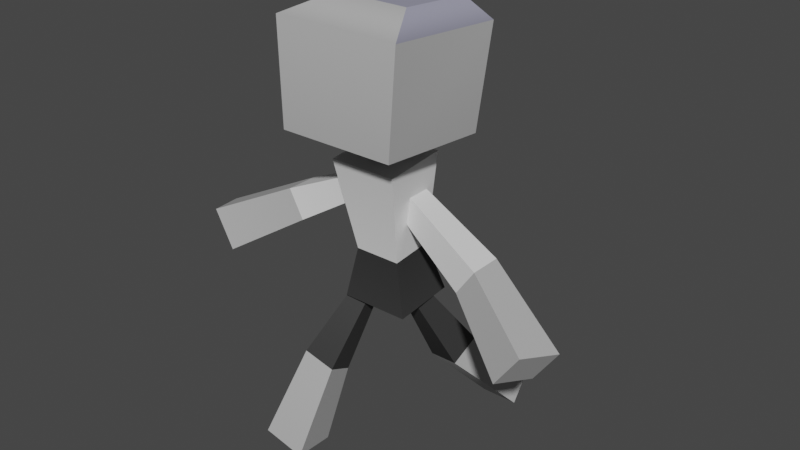 # Source: kid.blend  (saved by Blender 2.93.20; exported with 4.5.12 LTS)
import bpy
from mathutils import Matrix  # noqa: F401  (used for matrix-valued properties, if any)

bpy.ops.wm.read_factory_settings(use_empty=True)
scene = bpy.context.scene
scene.name = 'Scene'

# ---- collections
col_collection = bpy.data.collections.new('Collection'); scene.collection.children.link(col_collection)

# ---- materials (node trees are filled in below, after node groups)
mat_skin = bpy.data.materials.new('skin')
mat_skin.use_transparent_shadow = False
mat_skin.diffuse_color = (0.451, 0.451, 0.451, 1.0)
mat_skin.roughness = 0.5528
mat_hair = bpy.data.materials.new('hair')
mat_hair.use_transparent_shadow = False
mat_hair.diffuse_color = (0.3485, 0.3485, 0.4513, 1.0)
mat_hair.roughness = 0.5528
mat_whiteshirt = bpy.data.materials.new('whiteShirt')
mat_whiteshirt.use_transparent_shadow = False
mat_whiteshirt.diffuse_color = (0.78, 0.78, 0.78, 1.0)
mat_whiteshirt.roughness = 0.5528
mat_blacksuit = bpy.data.materials.new('blackSuit')
mat_blacksuit.use_transparent_shadow = False
mat_blacksuit.diffuse_color = (0.036, 0.036, 0.036, 1.0)
mat_blacksuit.roughness = 0.5528

# ---- material node trees
mat_skin.use_nodes = True; mat_skin.node_tree.nodes.clear()
_N = mat_skin.node_tree.nodes; _L = mat_skin.node_tree.links
n0 = _N.new('ShaderNodeBsdfPrincipled'); n0.name = 'Principled BSDF'; n0.location = (10, 300)
n0.distribution = 'GGX'
n0.subsurface_method = 'BURLEY'
n0.inputs[0].default_value = (0.451, 0.451, 0.451, 1.0)
n0.inputs[2].default_value = 0.5528
n0.inputs[3].default_value = 1.45
n0.inputs[27].default_value = (0.0, 0.0, 0.0, 1.0)
n0.inputs[28].default_value = 1.0
n1 = _N.new('ShaderNodeOutputMaterial'); n1.name = 'Material Output'; n1.location = (300, 300)
n2 = _N.new('ShaderNodeNormalMap'); n2.name = 'Normal Map'; n2.location = (-300, -300)
n2.label = 'Normal/Map'
_L.new(n0.outputs[0], n1.inputs[0])
_L.new(n2.outputs[0], n0.inputs[5])
n1.is_active_output = True
mat_hair.use_nodes = True; mat_hair.node_tree.nodes.clear()
_N = mat_hair.node_tree.nodes; _L = mat_hair.node_tree.links
n0 = _N.new('ShaderNodeBsdfPrincipled'); n0.name = 'Principled BSDF'; n0.location = (10, 300)
n0.distribution = 'GGX'
n0.subsurface_method = 'BURLEY'
n0.inputs[0].default_value = (0.3485, 0.3485, 0.4513, 1.0)
n0.inputs[2].default_value = 0.5528
n0.inputs[3].default_value = 1.45
n0.inputs[27].default_value = (0.0, 0.0, 0.0, 1.0)
n0.inputs[28].default_value = 1.0
n1 = _N.new('ShaderNodeOutputMaterial'); n1.name = 'Material Output'; n1.location = (300, 300)
n2 = _N.new('ShaderNodeNormalMap'); n2.name = 'Normal Map'; n2.location = (-300, -300)
n2.label = 'Normal/Map'
_L.new(n0.outputs[0], n1.inputs[0])
_L.new(n2.outputs[0], n0.inputs[5])
n1.is_active_output = True
mat_whiteshirt.use_nodes = True; mat_whiteshirt.node_tree.nodes.clear()
_N = mat_whiteshirt.node_tree.nodes; _L = mat_whiteshirt.node_tree.links
n0 = _N.new('ShaderNodeBsdfPrincipled'); n0.name = 'Principled BSDF'; n0.location = (10, 300)
n0.distribution = 'GGX'
n0.subsurface_method = 'BURLEY'
n0.inputs[0].default_value = (0.78, 0.78, 0.78, 1.0)
n0.inputs[2].default_value = 0.5528
n0.inputs[3].default_value = 1.45
n0.inputs[27].default_value = (0.0, 0.0, 0.0, 1.0)
n0.inputs[28].default_value = 1.0
n1 = _N.new('ShaderNodeOutputMaterial'); n1.name = 'Material Output'; n1.location = (300, 300)
n2 = _N.new('ShaderNodeNormalMap'); n2.name = 'Normal Map'; n2.location = (-300, -300)
n2.label = 'Normal/Map'
_L.new(n0.outputs[0], n1.inputs[0])
_L.new(n2.outputs[0], n0.inputs[5])
n1.is_active_output = True
mat_blacksuit.use_nodes = True; mat_blacksuit.node_tree.nodes.clear()
_N = mat_blacksuit.node_tree.nodes; _L = mat_blacksuit.node_tree.links
n0 = _N.new('ShaderNodeBsdfPrincipled'); n0.name = 'Principled BSDF'; n0.location = (10, 300)
n0.distribution = 'GGX'
n0.subsurface_method = 'BURLEY'
n0.inputs[0].default_value = (0.036, 0.036, 0.036, 1.0)
n0.inputs[2].default_value = 0.5528
n0.inputs[3].default_value = 1.45
n0.inputs[27].default_value = (0.0, 0.0, 0.0, 1.0)
n0.inputs[28].default_value = 1.0
n1 = _N.new('ShaderNodeOutputMaterial'); n1.name = 'Material Output'; n1.location = (300, 300)
n2 = _N.new('ShaderNodeNormalMap'); n2.name = 'Normal Map'; n2.location = (-300, -300)
n2.label = 'Normal/Map'
_L.new(n0.outputs[0], n1.inputs[0])
_L.new(n2.outputs[0], n0.inputs[5])
n1.is_active_output = True

# ---- world
world_world = bpy.data.worlds.new('World'); scene.world = world_world
world_world.use_nodes = True; world_world.node_tree.nodes.clear()
_N = world_world.node_tree.nodes; _L = world_world.node_tree.links
n0 = _N.new('ShaderNodeOutputWorld'); n0.name = 'World Output'; n0.location = (300, 300)
n1 = _N.new('ShaderNodeBackground'); n1.name = 'Background'; n1.location = (10, 300)
n1.inputs[0].default_value = (0.05088, 0.05088, 0.05088, 1.0)
_L.new(n1.outputs[0], n0.inputs[0])
n0.is_active_output = True
world_world.color = (0.05088, 0.05088, 0.05088)
world_world.use_sun_shadow = False
world_world.sun_shadow_jitter_overblur = 0.0

# ---- meshes
me_mesh_001 = bpy.data.meshes.new('Mesh.001')
me_mesh_001.from_pydata([(-16.35, 10.38, 18.15), (16.58, 10.38, 18.15), (-10.59, 42.38, 4.993), (10.82, 42.38, 4.993), (-10.59, 40.68, -16.35), (10.82, 40.68, -16.35), (-16.35, 7.765, -14.67), (16.58, 7.765, -14.67), (-17.82, 38.47, 17.4), (18.06, 38.47, 17.4), (18.06, 35.62, -18.37), (-17.82, 35.62, -18.37), (-5.26, 6.664, -5.606), (5.497, 6.664, -5.606), (5.497, 7.519, 5.116), (-5.26, 7.519, 5.116), (-2.02, -2.785, -3.433), (2.257, -2.785, -3.433), (2.257, -2.445, 0.831), (-2.02, -2.445, 0.831)], [], [(8, 9, 3, 2), (2, 3, 5, 4), (4, 5, 10, 11), (16, 17, 18, 19), (9, 10, 5, 3), (11, 8, 2, 4), (0, 1, 9, 8), (1, 7, 10, 9), (11, 10, 7, 6), (6, 0, 8, 11), (6, 7, 13, 12), (7, 1, 14, 13), (1, 0, 15, 14), (0, 6, 12, 15), (12, 13, 17, 16), (13, 14, 18, 17), (14, 15, 19, 18), (15, 12, 16, 19)])
me_mesh_001.polygons.foreach_set('use_smooth', [True] * 18)
me_mesh_001.polygons.foreach_set('material_index', [0, 1, 1, 0, 1, 1, 0, 0, 0, 0, 0, 0, 0, 0, 0, 0, 0, 0])
_k = set([(0, 1), (0, 6), (0, 8), (0, 15), (1, 7), (1, 9), (1, 14), (2, 3), (2, 4), (2, 8), (3, 5), (3, 9), (4, 5), (4, 11), (5, 10), (6, 7), (6, 11), (6, 12), (7, 10), (7, 13), (12, 13), (12, 15), (12, 16), (13, 14), (13, 17), (14, 15), (14, 18), (15, 19), (16, 17), (16, 19), (17, 18), (18, 19)])
me_mesh_001.attributes.new('sharp_edge', 'BOOLEAN', 'EDGE').data.foreach_set('value', [ (min(e.vertices), max(e.vertices)) in _k for e in me_mesh_001.edges])
_uv = me_mesh_001.uv_layers.new(name='map1')
_uv.uv.foreach_set('vector', [0.375, 0.1907, 0.625, 0.1907, 0.625, 0.25, 0.375, 0.25, 0.375, 0.25, 0.625, 0.25, 0.625, 0.5, 0.375, 0.5, 0.375, 0.5, 0.625, 0.5, 0.625, 0.5593, 0.375, 0.5593, 0.375, 0.75, 0.625, 0.75, 0.625, 1.0, 0.375, 1.0, 0.625, 0.1907, 0.875, 0.1907, 0.875, 0.25, 0.625, 0.25, 0.125, 0.1907, 0.375, 0.1907, 0.375, 0.25, 0.125, 0.25, 0.375, 0.0, 0.625, 0.0, 0.625, 0.1907, 0.375, 0.1907, 0.625, 0.0, 0.875, 0.0, 0.875, 0.1907, 0.625, 0.1907, 0.375, 0.5593, 0.625, 0.5593, 0.625, 0.75, 0.375, 0.75, 0.125, 0.0, 0.375, 0.0, 0.375, 0.1907, 0.125, 0.1907, 0.375, 0.75, 0.625, 0.75, 0.625, 0.75, 0.375, 0.75, 0.625, 0.75, 0.625, 1.0, 0.625, 1.0, 0.625, 0.75, 0.625, 1.0, 0.375, 1.0, 0.375, 1.0, 0.625, 1.0, 0.375, 1.0, 0.375, 0.75, 0.375, 0.75, 0.375, 1.0, 0.375, 0.75, 0.625, 0.75, 0.625, 0.75, 0.375, 0.75, 0.625, 0.75, 0.625, 1.0, 0.625, 1.0, 0.625, 0.75, 0.625, 1.0, 0.375, 1.0, 0.375, 1.0, 0.625, 1.0, 0.375, 1.0, 0.375, 0.75, 0.375, 0.75, 0.375, 1.0])
me_mesh_001.materials.append(mat_skin)
me_mesh_001.materials.append(mat_hair)
me_mesh_001.use_remesh_fix_poles = True
me_mesh_001.use_remesh_preserve_attributes = False
me_mesh_001.update()
me_mesh_001.normals_split_custom_set([tuple(v) for v in zip(*[iter([1.264e-05, 0.2543, 0.9671, -2.35e-05, 0.2543, 0.9671, 0.0, 0.9537, 0.3007, 0.0, 0.9537, 0.3007, 0.0, 0.9968, -0.07944, 0.0, 0.9968, -0.07944, 0.0, 0.9968, -0.07944, 0.0, 0.9968, -0.07944, 0.0, 0.3713, -0.9285, 0.0, 0.3713, -0.9285, 2.063e-07, -0.1002, -0.995, -9.276e-07, -0.1002, -0.995, 0.0, -0.9968, 0.07944, 0.0, -0.9968, 0.07944, 0.0, -0.9968, 0.07944, 0.0, -0.9968, 0.07944, 0.9994, 0.03386, -0.002691, 0.9933, 0.1156, -0.00923, 0.5594, 0.8263, -0.06584, 0.5594, 0.8263, -0.06584, -0.9933, 0.1156, -0.00922, -0.9994, 0.03386, -0.002683, -0.5594, 0.8263, -0.06584, -0.5594, 0.8263, -0.06584, 0.0, 0.02696, 0.9996, 0.0, 0.02696, 0.9996, -2.35e-05, 0.2543, 0.9671, 1.264e-05, 0.2543, 0.9671, 0.9986, -0.05237, 0.004173, 0.9986, -0.05237, 0.004173, 0.9933, 0.1156, -0.00923, 0.9994, 0.03386, -0.002691, -9.276e-07, -0.1002, -0.995, 2.063e-07, -0.1002, -0.995, 0.0, -0.1317, -0.9913, 0.0, -0.1317, -0.9913, -0.9986, -0.05237, 0.004173, -0.9986, -0.05237, 0.004173, -0.9994, 0.03386, -0.002683, -0.9933, 0.1156, -0.00922, 0.0, -0.9927, -0.1206, 0.0, -0.9927, -0.1206, 0.0, -0.9927, -0.1206, 0.0, -0.9927, -0.1206, 0.1618, -0.9837, 0.07839, 0.1618, -0.9837, 0.07839, 0.1618, -0.9837, 0.07839, 0.1618, -0.9837, 0.07839, 0.0, -0.9767, 0.2144, 0.0, -0.9767, 0.2144, 0.0, -0.9767, 0.2144, 0.0, -0.9767, 0.2144, -0.1618, -0.9837, 0.07839, -0.1618, -0.9837, 0.07839, -0.1618, -0.9837, 0.07839, -0.1618, -0.9837, 0.07839, 0.0, -0.2241, -0.9746, 0.0, -0.2241, -0.9746, 0.0, -0.2241, -0.9746, 0.0, -0.2241, -0.9746, 0.9474, -0.319, 0.02542, 0.9474, -0.319, 0.02542, 0.9474, -0.319, 0.02542, 0.9474, -0.319, 0.02542, 0.0, -0.3951, 0.9186, 0.0, -0.3951, 0.9186, 0.0, -0.3951, 0.9186, 0.0, -0.3951, 0.9186, -0.9474, -0.319, 0.02542, -0.9474, -0.319, 0.02542, -0.9474, -0.319, 0.02542, -0.9474, -0.319, 0.02542])] * 3)])
me_mesh_002 = bpy.data.meshes.new('Mesh.002')
me_mesh_002.from_pydata([(-47.02, -18.37, 13.44), (-41.28, -29.06, 13.44), (0.2093, 3.1, 2.897), (2.718, -1.577, 2.897), (0.2093, 3.1, -2.41), (2.718, -1.577, -2.41), (-51.15, -20.58, 2.251), (-45.41, -31.27, 2.251), (-26.19, -8.868, 4.834), (-21.85, -16.96, 4.834), (-21.85, -16.96, -4.348), (-26.19, -8.868, -4.348)], [], [(8, 9, 3, 2), (2, 3, 5, 4), (4, 5, 10, 11), (6, 7, 1, 0), (9, 10, 5, 3), (11, 8, 2, 4), (0, 1, 9, 8), (1, 7, 10, 9), (11, 10, 7, 6), (6, 0, 8, 11)])
me_mesh_002.polygons.foreach_set('use_smooth', [True] * 10)
me_mesh_002.polygons.foreach_set('material_index', [0, 0, 0, 1, 0, 0, 1, 1, 1, 1])
_k = set([(0, 1), (0, 6), (0, 8), (1, 7), (1, 9), (2, 3), (2, 4), (2, 8), (3, 5), (3, 9), (4, 5), (4, 11), (5, 10), (6, 7), (6, 11), (7, 10)])
me_mesh_002.attributes.new('sharp_edge', 'BOOLEAN', 'EDGE').data.foreach_set('value', [ (min(e.vertices), max(e.vertices)) in _k for e in me_mesh_002.edges])
_uv = me_mesh_002.uv_layers.new(name='map1')
_uv.uv.foreach_set('vector', [0.375, 0.1164, 0.625, 0.1164, 0.625, 0.25, 0.375, 0.25, 0.375, 0.25, 0.625, 0.25, 0.625, 0.5, 0.375, 0.5, 0.375, 0.5, 0.625, 0.5, 0.625, 0.6336, 0.375, 0.6336, 0.375, 0.75, 0.625, 0.75, 0.625, 1.0, 0.375, 1.0, 0.625, 0.1164, 0.875, 0.1164, 0.875, 0.25, 0.625, 0.25, 0.125, 0.1164, 0.375, 0.1164, 0.375, 0.25, 0.125, 0.25, 0.375, 0.0, 0.625, 0.0, 0.625, 0.1164, 0.375, 0.1164, 0.625, 0.0, 0.875, 0.0, 0.875, 0.1164, 0.625, 0.1164, 0.375, 0.6336, 0.625, 0.6336, 0.625, 0.75, 0.375, 0.75, 0.125, 0.0, 0.375, 0.0, 0.375, 0.1164, 0.125, 0.1164])
me_mesh_002.materials.append(mat_whiteshirt)
me_mesh_002.materials.append(mat_skin)
me_mesh_002.use_remesh_fix_poles = True
me_mesh_002.use_remesh_preserve_attributes = False
me_mesh_002.update()
me_mesh_002.normals_split_custom_set([tuple(v) for v in zip(*[iter([0.2055, 0.1102, 0.9724, 0.2055, 0.1102, 0.9724, 0.0589, 0.0316, 0.9978, 0.0589, 0.0316, 0.9978, 0.8812, 0.4728, 0.0, 0.8812, 0.4728, 0.0, 0.8812, 0.4728, 0.0, 0.8812, 0.4728, 0.0, 0.0589, 0.0316, -0.9978, 0.0589, 0.0316, -0.9978, -0.1029, -0.0552, -0.9932, -0.1029, -0.0552, -0.9932, -0.8128, -0.4361, 0.3862, -0.8128, -0.4361, 0.3862, -0.8128, -0.4361, 0.3862, -0.8128, -0.4361, 0.3862, 0.5241, -0.8516, -0.007934, 0.5251, -0.851, -0.006749, 0.5306, -0.8476, 0.0, 0.5306, -0.8476, 0.0, -0.4188, 0.9081, -0.006749, -0.4197, 0.9076, -0.007865, -0.4128, 0.9108, 0.0, -0.4128, 0.9108, 0.0, 0.3108, 0.1668, 0.9357, 0.3108, 0.1668, 0.9357, 0.2055, 0.1102, 0.9724, 0.2055, 0.1102, 0.9724, 0.5203, -0.8539, -0.01258, 0.5203, -0.8539, -0.01258, 0.5251, -0.851, -0.006749, 0.5241, -0.8516, -0.007934, -0.1029, -0.0552, -0.9932, -0.1029, -0.0552, -0.9932, -0.2054, -0.1102, -0.9724, -0.2054, -0.1102, -0.9724, -0.4238, 0.9056, -0.01258, -0.4238, 0.9056, -0.01258, -0.4197, 0.9076, -0.007865, -0.4188, 0.9081, -0.006749])] * 3)])
me_mesh_003 = bpy.data.meshes.new('Mesh.003')
me_mesh_003.from_pydata([(36.78, -33.25, 12.67), (43.72, -23.3, 12.67), (-3.958, -1.181, 2.5), (-0.4981, 3.789, 2.5), (-3.958, -1.181, -3.555), (-0.4981, 3.789, -3.555), (40.63, -35.93, 1.48), (47.56, -25.97, 1.48), (18.89, -18.99, 4.064), (24.13, -11.46, 4.064), (24.13, -11.46, -5.118), (18.89, -18.99, -5.118)], [], [(8, 9, 3, 2), (2, 3, 5, 4), (4, 5, 10, 11), (6, 7, 1, 0), (9, 10, 5, 3), (11, 8, 2, 4), (0, 1, 9, 8), (1, 7, 10, 9), (11, 10, 7, 6), (6, 0, 8, 11)])
me_mesh_003.polygons.foreach_set('use_smooth', [True] * 10)
me_mesh_003.polygons.foreach_set('material_index', [0, 0, 0, 1, 0, 0, 1, 1, 1, 1])
_k = set([(0, 1), (0, 6), (0, 8), (1, 7), (1, 9), (2, 3), (2, 4), (2, 8), (3, 5), (3, 9), (4, 5), (4, 11), (5, 10), (6, 7), (6, 11), (7, 10)])
me_mesh_003.attributes.new('sharp_edge', 'BOOLEAN', 'EDGE').data.foreach_set('value', [ (min(e.vertices), max(e.vertices)) in _k for e in me_mesh_003.edges])
_uv = me_mesh_003.uv_layers.new(name='map1')
_uv.uv.foreach_set('vector', [0.375, 0.1164, 0.625, 0.1164, 0.625, 0.25, 0.375, 0.25, 0.375, 0.25, 0.625, 0.25, 0.625, 0.5, 0.375, 0.5, 0.375, 0.5, 0.625, 0.5, 0.625, 0.6336, 0.375, 0.6336, 0.375, 0.75, 0.625, 0.75, 0.625, 1.0, 0.375, 1.0, 0.625, 0.1164, 0.875, 0.1164, 0.875, 0.25, 0.625, 0.25, 0.125, 0.1164, 0.375, 0.1164, 0.375, 0.25, 0.125, 0.25, 0.375, 0.0, 0.625, 0.0, 0.625, 0.1164, 0.375, 0.1164, 0.625, 0.0, 0.875, 0.0, 0.875, 0.1164, 0.625, 0.1164, 0.375, 0.6336, 0.625, 0.6336, 0.625, 0.75, 0.375, 0.75, 0.125, 0.0, 0.375, 0.0, 0.375, 0.1164, 0.125, 0.1164])
me_mesh_003.materials.append(mat_whiteshirt)
me_mesh_003.materials.append(mat_skin)
me_mesh_003.use_remesh_fix_poles = True
me_mesh_003.use_remesh_preserve_attributes = False
me_mesh_003.update()
me_mesh_003.normals_split_custom_set([tuple(v) for v in zip(*[iter([-0.1834, 0.1277, 0.9747, -0.1834, 0.1277, 0.9747, -0.04429, 0.03084, 0.9985, -0.04429, 0.03084, 0.9985, -0.8207, 0.5714, 0.0, -0.8207, 0.5714, 0.0, -0.8207, 0.5714, 0.0, -0.8207, 0.5714, 0.0, -0.04429, 0.03084, -0.9985, -0.04429, 0.03084, -0.9985, 0.09662, -0.06728, -0.993, 0.09662, -0.06728, -0.993, 0.757, -0.5271, 0.3862, 0.757, -0.5271, 0.3862, 0.757, -0.5271, 0.3862, 0.757, -0.5271, 0.3862, 0.5259, 0.8505, -0.007714, 0.526, 0.8505, -0.006563, 0.5263, 0.8503, 0.0, 0.5263, 0.8503, 0.0, -0.6152, -0.7884, -0.006371, -0.6152, -0.7883, -0.007714, -0.6149, -0.7886, 0.0, -0.6149, -0.7886, 0.0, -0.2895, 0.2016, 0.9357, -0.2895, 0.2016, 0.9357, -0.1834, 0.1277, 0.9747, -0.1834, 0.1277, 0.9747, 0.5256, 0.8506, -0.01258, 0.5256, 0.8506, -0.01258, 0.526, 0.8505, -0.006563, 0.5259, 0.8505, -0.007714, 0.09662, -0.06728, -0.993, 0.09662, -0.06728, -0.993, 0.1913, -0.1332, -0.9724, 0.1913, -0.1332, -0.9724, -0.6154, -0.7881, -0.01258, -0.6154, -0.7881, -0.01258, -0.6152, -0.7883, -0.007714, -0.6152, -0.7884, -0.006371])] * 3)])
me_mesh = bpy.data.meshes.new('Mesh')
me_mesh.from_pydata([(-9.619, 45.55, 7.356), (9.619, 45.55, 7.356), (-9.619, 86.16, 11.23), (9.619, 86.16, 11.23), (-9.619, 87.83, -6.235), (9.619, 87.83, -6.235), (-9.619, 47.22, -10.11), (9.619, 47.22, -10.11), (-6.531, 60.13, 5.918), (6.531, 60.13, 5.918), (6.531, 61.26, -5.943), (-6.531, 61.26, -5.943)], [], [(8, 9, 3, 2), (2, 3, 5, 4), (4, 5, 10, 11), (6, 7, 1, 0), (9, 10, 5, 3), (11, 8, 2, 4), (0, 1, 9, 8), (1, 7, 10, 9), (11, 10, 7, 6), (6, 0, 8, 11)])
me_mesh.polygons.foreach_set('use_smooth', [True] * 10)
me_mesh.polygons.foreach_set('material_index', [0, 0, 0, 1, 0, 0, 1, 1, 1, 1])
_k = set([(0, 1), (0, 6), (0, 8), (1, 7), (1, 9), (2, 3), (2, 4), (2, 8), (3, 5), (3, 9), (4, 5), (4, 11), (5, 10), (6, 7), (6, 11), (7, 10)])
me_mesh.attributes.new('sharp_edge', 'BOOLEAN', 'EDGE').data.foreach_set('value', [ (min(e.vertices), max(e.vertices)) in _k for e in me_mesh.edges])
_uv = me_mesh.uv_layers.new(name='map1')
_uv.uv.foreach_set('vector', [0.375, 0.07811, 0.625, 0.07811, 0.625, 0.25, 0.375, 0.25, 0.375, 0.25, 0.625, 0.25, 0.625, 0.5, 0.375, 0.5, 0.375, 0.5, 0.625, 0.5, 0.625, 0.6719, 0.375, 0.6719, 0.375, 0.75, 0.625, 0.75, 0.625, 1.0, 0.375, 1.0, 0.625, 0.07811, 0.875, 0.07811, 0.875, 0.25, 0.625, 0.25, 0.125, 0.07811, 0.375, 0.07811, 0.375, 0.25, 0.125, 0.25, 0.375, 0.0, 0.625, 0.0, 0.625, 0.07811, 0.375, 0.07811, 0.625, 0.0, 0.875, 0.0, 0.875, 0.07811, 0.625, 0.07811, 0.375, 0.6719, 0.625, 0.6719, 0.625, 0.75, 0.375, 0.75, 0.125, 0.0, 0.375, 0.0, 0.375, 0.07811, 0.125, 0.07811])
me_mesh.materials.append(mat_whiteshirt)
me_mesh.materials.append(mat_blacksuit)
me_mesh.use_remesh_fix_poles = True
me_mesh.use_remesh_preserve_attributes = False
me_mesh.update()
me_mesh.normals_split_custom_set([tuple(v) for v in zip(*[iter([4.722e-07, -0.09139, 0.9958, -2.309e-06, -0.09139, 0.9958, 0.0, -0.2001, 0.9798, 0.0, -0.2001, 0.9798, 0.0, 0.9955, 0.09508, 0.0, 0.9955, 0.09508, 0.0, 0.9955, 0.09508, 0.0, 0.9955, 0.09508, 0.0, -0.01101, -0.9999, 0.0, -0.01101, -0.9999, -4.731e-07, 0.09876, -0.9951, 2.296e-06, 0.09876, -0.9951, 0.0, -0.9955, -0.09507, 0.0, -0.9955, -0.09507, 0.0, -0.9955, -0.09507, 0.0, -0.9955, -0.09507, 1.0, 0.003692, 0.000354, 1.0, 0.003692, 0.0003533, 0.9932, -0.1156, -0.01104, 0.9932, -0.1156, -0.01104, -1.0, 0.003692, 0.0003512, -1.0, 0.003692, 0.0003519, -0.9932, -0.1156, -0.01104, -0.9932, -0.1156, -0.01104, 0.0, 0.0982, 0.9952, 0.0, 0.0982, 0.9952, -2.309e-06, -0.09139, 0.9958, 4.722e-07, -0.09139, 0.9958, 0.9777, 0.2092, 0.01998, 0.9777, 0.2092, 0.01998, 1.0, 0.003692, 0.0003533, 1.0, 0.003692, 0.000354, 2.296e-06, 0.09876, -0.9951, -4.731e-07, 0.09876, -0.9951, 0.0, 0.2848, -0.9586, 0.0, 0.2848, -0.9586, -0.9777, 0.2092, 0.01998, -0.9777, 0.2092, 0.01998, -1.0, 0.003692, 0.0003519, -1.0, 0.003692, 0.0003512])] * 3)])
me_mesh_004 = bpy.data.meshes.new('Mesh.004')
me_mesh_004.from_pydata([(-6.65, -47.62, 10.68), (-18.32, -44.33, 11.17), (2.514, 2.263, -5.099), (-1.349, 3.352, -4.935), (3.191, 4.142, -1.614), (-0.6724, 5.231, -1.451), (-5.777, -46.32, 22.71), (-17.45, -43.04, 23.2), (-1.686, -23.98, 6.889), (-10.52, -21.49, 7.263), (-8.969, -17.2, 15.23), (-0.1385, -19.68, 14.86)], [], [(8, 9, 3, 2), (2, 3, 5, 4), (4, 5, 10, 11), (6, 7, 1, 0), (9, 10, 5, 3), (11, 8, 2, 4), (0, 1, 9, 8), (1, 7, 10, 9), (11, 10, 7, 6), (6, 0, 8, 11)])
me_mesh_004.polygons.foreach_set('use_smooth', [True] * 10)
me_mesh_004.polygons.foreach_set('material_index', [0, 0, 0, 1, 0, 0, 1, 1, 1, 1])
_k = set([(0, 1), (0, 6), (0, 8), (1, 7), (1, 9), (2, 3), (2, 4), (2, 8), (3, 5), (3, 9), (4, 5), (4, 11), (5, 10), (6, 7), (6, 11), (7, 10)])
me_mesh_004.attributes.new('sharp_edge', 'BOOLEAN', 'EDGE').data.foreach_set('value', [ (min(e.vertices), max(e.vertices)) in _k for e in me_mesh_004.edges])
_uv = me_mesh_004.uv_layers.new(name='map1')
_uv.uv.foreach_set('vector', [0.375, 0.1164, 0.625, 0.1164, 0.625, 0.25, 0.375, 0.25, 0.375, 0.25, 0.625, 0.25, 0.625, 0.5, 0.375, 0.5, 0.375, 0.5, 0.625, 0.5, 0.625, 0.6336, 0.375, 0.6336, 0.375, 0.75, 0.625, 0.75, 0.625, 1.0, 0.375, 1.0, 0.625, 0.1164, 0.875, 0.1164, 0.875, 0.25, 0.625, 0.25, 0.125, 0.1164, 0.375, 0.1164, 0.375, 0.25, 0.125, 0.25, 0.375, 0.0, 0.625, 0.0, 0.625, 0.1164, 0.375, 0.1164, 0.625, 0.0, 0.875, 0.0, 0.875, 0.1164, 0.625, 0.1164, 0.375, 0.6336, 0.625, 0.6336, 0.625, 0.75, 0.375, 0.75, 0.125, 0.0, 0.375, 0.0, 0.375, 0.1164, 0.125, 0.1164])
me_mesh_004.materials.append(mat_blacksuit)
me_mesh_004.materials.append(mat_skin)
me_mesh_004.use_remesh_fix_poles = True
me_mesh_004.use_remesh_preserve_attributes = False
me_mesh_004.update()
me_mesh_004.normals_split_custom_set([tuple(v) for v in zip(*[iter([-0.1093, -0.2434, -0.9637, -0.1093, -0.2434, -0.9637, -0.1486, -0.3911, -0.9083, -0.1486, -0.3911, -0.9083, 0.216, 0.8413, -0.4956, 0.216, 0.8413, -0.4956, 0.216, 0.8413, -0.4956, 0.216, 0.8413, -0.4956, 0.187, 0.5408, 0.8201, 0.187, 0.5408, 0.8201, 0.1422, 0.3668, 0.9194, 0.1422, 0.3668, 0.9194, -0.2643, -0.9567, 0.1221, -0.2643, -0.9567, 0.1221, -0.2643, -0.9567, 0.1221, -0.2643, -0.9567, 0.1221, -0.9438, 0.3303, 0.0146, -0.9431, 0.3322, 0.01223, -0.9387, 0.3447, -0.003549, -0.9387, 0.3447, -0.003549, 0.9756, -0.2083, -0.06898, 0.9754, -0.2104, -0.06655, 0.9771, -0.195, -0.0846, 0.9771, -0.195, -0.0846, -0.08146, -0.141, -0.9867, -0.08146, -0.141, -0.9867, -0.1093, -0.2434, -0.9637, -0.1093, -0.2434, -0.9637, -0.9463, 0.3224, 0.02443, -0.9463, 0.3224, 0.02443, -0.9431, 0.3322, 0.01223, -0.9438, 0.3303, 0.0146, 0.1422, 0.3668, 0.9194, 0.1422, 0.3668, 0.9194, 0.1135, 0.2588, 0.9592, 0.1135, 0.2588, 0.9592, 0.9742, -0.2186, -0.05682, 0.9742, -0.2186, -0.05682, 0.9754, -0.2104, -0.06655, 0.9756, -0.2083, -0.06898])] * 3)])
me_mesh_005 = bpy.data.meshes.new('Mesh.005')
me_mesh_005.from_pydata([(15.82, -33.27, -31.88), (3.984, -35.01, -33.89), (0.3339, 4.672, 1.914), (-3.585, 4.095, 1.248), (0.04266, 2.656, 5.375), (-3.876, 2.079, 4.709), (15.98, -42.88, -24.48), (4.143, -44.63, -26.49), (9.029, -18.33, -13.75), (0.0711, -19.65, -15.27), (-0.5946, -24.26, -7.361), (8.364, -22.94, -5.839)], [], [(8, 9, 3, 2), (2, 3, 5, 4), (4, 5, 10, 11), (6, 7, 1, 0), (9, 10, 5, 3), (11, 8, 2, 4), (0, 1, 9, 8), (1, 7, 10, 9), (11, 10, 7, 6), (6, 0, 8, 11)])
me_mesh_005.polygons.foreach_set('use_smooth', [True] * 10)
me_mesh_005.polygons.foreach_set('material_index', [0, 0, 0, 1, 0, 0, 1, 1, 1, 1])
_k = set([(0, 1), (0, 6), (0, 8), (1, 7), (1, 9), (2, 3), (2, 4), (2, 8), (3, 5), (3, 9), (4, 5), (4, 11), (5, 10), (6, 7), (6, 11), (7, 10)])
me_mesh_005.attributes.new('sharp_edge', 'BOOLEAN', 'EDGE').data.foreach_set('value', [ (min(e.vertices), max(e.vertices)) in _k for e in me_mesh_005.edges])
_uv = me_mesh_005.uv_layers.new(name='map1')
_uv.uv.foreach_set('vector', [0.375, 0.1164, 0.625, 0.1164, 0.625, 0.25, 0.375, 0.25, 0.375, 0.25, 0.625, 0.25, 0.625, 0.5, 0.375, 0.5, 0.375, 0.5, 0.625, 0.5, 0.625, 0.6336, 0.375, 0.6336, 0.375, 0.75, 0.625, 0.75, 0.625, 1.0, 0.375, 1.0, 0.625, 0.1164, 0.875, 0.1164, 0.875, 0.25, 0.625, 0.25, 0.125, 0.1164, 0.375, 0.1164, 0.375, 0.25, 0.125, 0.25, 0.375, 0.0, 0.625, 0.0, 0.625, 0.1164, 0.375, 0.1164, 0.625, 0.0, 0.875, 0.0, 0.875, 0.1164, 0.625, 0.1164, 0.375, 0.6336, 0.625, 0.6336, 0.625, 0.75, 0.375, 0.75, 0.125, 0.0, 0.375, 0.0, 0.375, 0.1164, 0.125, 0.1164])
me_mesh_005.materials.append(mat_blacksuit)
me_mesh_005.materials.append(mat_skin)
me_mesh_005.use_remesh_fix_poles = True
me_mesh_005.use_remesh_preserve_attributes = False
me_mesh_005.update()
me_mesh_005.normals_split_custom_set([tuple(v) for v in zip(*[iter([0.01863, 0.6987, -0.7151, 0.01863, 0.6987, -0.7151, 0.0538, 0.5759, -0.8157, 0.0538, 0.5759, -0.8157, -0.207, 0.8528, 0.4794, -0.207, 0.8528, 0.4794, -0.207, 0.8528, 0.4794, -0.207, 0.8528, 0.4794, -0.09063, -0.4243, 0.901, -0.09063, -0.4243, 0.901, -0.04794, -0.5979, 0.8002, -0.04793, -0.5979, 0.8002, 0.219, -0.5928, -0.775, 0.219, -0.5928, -0.775, 0.219, -0.5928, -0.775, 0.219, -0.5928, -0.775, -0.9878, -0.09056, -0.1264, -0.9882, -0.08748, -0.1259, -0.9902, -0.06724, -0.1225, -0.9902, -0.06724, -0.1225, 0.9583, 0.1991, 0.2049, 0.959, 0.1961, 0.2044, 0.9534, 0.2189, 0.2078, 0.9534, 0.2189, 0.2078, -0.005184, 0.7706, -0.6373, -0.005184, 0.7706, -0.6373, 0.01863, 0.6987, -0.7151, 0.01863, 0.6987, -0.7151, -0.9863, -0.1031, -0.1285, -0.9863, -0.1031, -0.1285, -0.9882, -0.08748, -0.1259, -0.9878, -0.09056, -0.1264, -0.04793, -0.5979, 0.8002, -0.04794, -0.5979, 0.8002, -0.02224, -0.6871, 0.7262, -0.02224, -0.6871, 0.7262, 0.9619, 0.1838, 0.2026, 0.9619, 0.1838, 0.2026, 0.959, 0.1961, 0.2044, 0.9583, 0.1991, 0.2049])] * 3)])

# ---- objects
ob_kidhead = bpy.data.objects.new('kidHead', me_mesh_001)
ob_kidarmr = bpy.data.objects.new('kidArmR', me_mesh_002)
ob_kidarml = bpy.data.objects.new('kidArmL', me_mesh_003)
ob_kidtorso = bpy.data.objects.new('kidTorso', me_mesh)
ob_kidlegr = bpy.data.objects.new('kidLegR', me_mesh_004)
ob_kidlegl = bpy.data.objects.new('kidLegL', me_mesh_005)
ob_kid = bpy.data.objects.new('kid', None)

# ---- transforms, parenting, visibility, modifiers, constraints
ob_kidhead.parent = ob_kidtorso
ob_kidhead.location = (-0.1185, 84.63, 2.434)
ob_kidhead.color = (0.8, 0.8, 0.8, 1.0)
ob_kidarmr.parent = ob_kidtorso
ob_kidarmr.location = (-5.831, 77.81, -0.2435)
ob_kidarmr.color = (0.8, 0.8, 0.8, 1.0)
ob_kidarml.parent = ob_kidtorso
ob_kidarml.location = (5.333, 76.66, 0.5274)
ob_kidarml.color = (0.8, 0.8, 0.8, 1.0)
ob_kidtorso.parent = ob_kid
ob_kidtorso.location = (0.0, 0.0, 0.0)
ob_kidtorso.color = (0.8, 0.8, 0.8, 1.0)
ob_kidlegr.parent = ob_kid
ob_kidlegr.location = (-6.296, 47.96, 2.396)
ob_kidlegr.color = (0.8, 0.8, 0.8, 1.0)
ob_kidlegl.parent = ob_kid
ob_kidlegl.location = (6.309, 48.88, -2.87)
ob_kidlegl.color = (0.8, 0.8, 0.8, 1.0)
ob_kid.location = (0.0, 0.0, 0.0)
ob_kid.rotation_euler = (1.571, -0.0, 0.0)
ob_kid.scale = (0.01, 0.01, 0.01)
ob_kid.color = (0.8, 0.8, 0.8, 1.0)

# ---- collection membership
col_collection.objects.link(ob_kidhead)
col_collection.objects.link(ob_kidarmr)
col_collection.objects.link(ob_kidarml)
col_collection.objects.link(ob_kidtorso)
col_collection.objects.link(ob_kidlegr)
col_collection.objects.link(ob_kidlegl)
col_collection.objects.link(ob_kid)

# ---- scene / render settings (as saved in the file)
scene.frame_start = 1; scene.frame_end = 250; scene.frame_set(1)
scene.render.engine = 'BLENDER_EEVEE_NEXT'
scene.cycles.use_denoising = False
scene.cycles.samples = 128
scene.cycles.sampling_pattern = 'TABULATED_SOBOL'
scene.cycles.use_adaptive_sampling = False
scene.cycles.use_light_tree = False
scene.view_settings.view_transform = 'Filmic'
bpy.context.view_layer.update()

# ---- added for rendering (the .blend has no active camera and no usable light): camera, sun
cam_auto = bpy.data.cameras.new('AutoCamera')
cam_auto.lens = 50.0
cam_auto.sensor_width = 36.0
cam_auto.clip_end = 1000.0
ob_auto_camera = bpy.data.objects.new('AutoCamera', cam_auto)
scene.collection.objects.link(ob_auto_camera)
ob_auto_camera.location = (1.63485, -1.93051, 1.96101)
ob_auto_camera.rotation_euler = (1.09748, -7.21219e-08, 0.694738)
scene.camera = ob_auto_camera
light_auto_sun = bpy.data.lights.new('AutoSun', 'SUN')
light_auto_sun.energy = 3.0
light_auto_sun.angle = 0.0523599
ob_auto_sun = bpy.data.objects.new('AutoSun', light_auto_sun)
scene.collection.objects.link(ob_auto_sun)
ob_auto_sun.rotation_euler = (0.872665, 0.174533, 0.523599)
bpy.context.view_layer.update()
